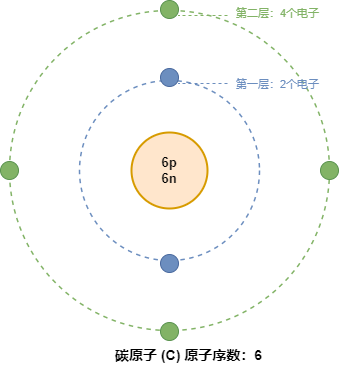

The diagram above was exported from draw.io. Its source (the exported page's mxGraphModel, read from the mxfile embedded in the PNG):
<mxGraphModel dx="1434" dy="836" grid="0" gridSize="10" guides="1" tooltips="1" connect="0" arrows="0" fold="0" page="1" pageScale="1" pageWidth="480" pageHeight="420" background="#FFFFFF" math="0" shadow="0">
  <root>
    <mxCell id="0" />
    <mxCell id="1" parent="0" />
    <mxCell id="2" value="6p&#10;6n" style="ellipse;aspect=fixed;whiteSpace=wrap;html=1;fillColor=#FFE6CC;strokeColor=#D79B00;strokeWidth=2;fontSize=13;fontStyle=1;" parent="1" vertex="1">
      <mxGeometry x="202" y="182" width="76" height="76" as="geometry" />
    </mxCell>
    <mxCell id="3" value="" style="ellipse;aspect=fixed;fillColor=none;strokeColor=#6C8EBF;strokeWidth=1.5;dashed=1;html=1;" parent="1" vertex="1">
      <mxGeometry x="150" y="130" width="180" height="180" as="geometry" />
    </mxCell>
    <mxCell id="4" value="" style="ellipse;aspect=fixed;fillColor=none;strokeColor=#82B366;strokeWidth=1.5;dashed=1;html=1;" parent="1" vertex="1">
      <mxGeometry x="80" y="60" width="320" height="320" as="geometry" />
    </mxCell>
    <mxCell id="5" value="" style="ellipse;aspect=fixed;fillColor=#6C8EBF;strokeColor=#4A6A9F;html=1;" parent="1" vertex="1">
      <mxGeometry x="231" y="118" width="18" height="18" as="geometry" />
    </mxCell>
    <mxCell id="6" value="" style="ellipse;aspect=fixed;fillColor=#6C8EBF;strokeColor=#4A6A9F;html=1;" parent="1" vertex="1">
      <mxGeometry x="231" y="304" width="18" height="18" as="geometry" />
    </mxCell>
    <mxCell id="7" value="" style="ellipse;aspect=fixed;fillColor=#82B366;strokeColor=#5A9350;html=1;" parent="1" vertex="1">
      <mxGeometry x="231" y="50" width="18" height="18" as="geometry" />
    </mxCell>
    <mxCell id="8" value="" style="ellipse;aspect=fixed;fillColor=#82B366;strokeColor=#5A9350;html=1;" parent="1" vertex="1">
      <mxGeometry x="231" y="372" width="18" height="18" as="geometry" />
    </mxCell>
    <mxCell id="9" value="" style="ellipse;aspect=fixed;fillColor=#82B366;strokeColor=#5A9350;html=1;" parent="1" vertex="1">
      <mxGeometry x="71" y="211" width="18" height="18" as="geometry" />
    </mxCell>
    <mxCell id="10" value="" style="ellipse;aspect=fixed;fillColor=#82B366;strokeColor=#5A9350;html=1;" parent="1" vertex="1">
      <mxGeometry x="391" y="211" width="18" height="18" as="geometry" />
    </mxCell>
    <mxCell id="11" value="第一层：2个电子" style="text;html=1;fontSize=11;align=right;fontColor=#6C8EBF;" parent="1" vertex="1">
      <mxGeometry x="271" y="121" width="120" height="18" as="geometry" />
    </mxCell>
    <mxCell id="12" value="" style="endArrow=none;html=1;strokeWidth=1;strokeColor=#6C8EBF;dashed=1;" parent="1" edge="1">
      <mxGeometry relative="1" as="geometry">
        <mxPoint x="298" y="133" as="sourcePoint" />
        <mxPoint x="249" y="133" as="targetPoint" />
      </mxGeometry>
    </mxCell>
    <mxCell id="13" value="第二层：4个电子" style="text;html=1;fontSize=11;align=right;fontColor=#82B366;" parent="1" vertex="1">
      <mxGeometry x="271" y="50" width="120" height="18" as="geometry" />
    </mxCell>
    <mxCell id="14" value="" style="endArrow=none;html=1;strokeWidth=1;strokeColor=#82B366;dashed=1;" parent="1" edge="1">
      <mxGeometry relative="1" as="geometry">
        <mxPoint x="298" y="65" as="sourcePoint" />
        <mxPoint x="249" y="65" as="targetPoint" />
      </mxGeometry>
    </mxCell>
    <mxCell id="15" value="碳原子 (C)   原子序数：6" style="text;html=1;fontSize=14;fontStyle=1;align=center;" parent="1" vertex="1">
      <mxGeometry x="139" y="390" width="240" height="22" as="geometry" />
    </mxCell>
  </root>
</mxGraphModel>